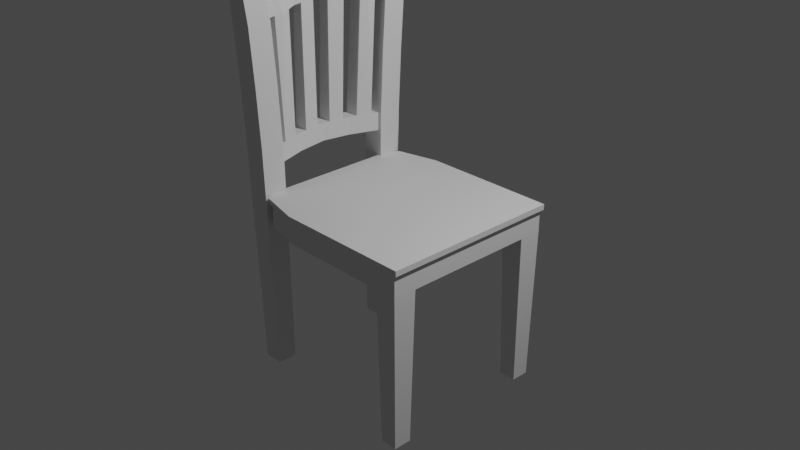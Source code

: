 # Source: fancychair.blend  (saved by Blender 3.6.13; exported with 4.5.12 LTS)
import bpy
from mathutils import Matrix  # noqa: F401  (used for matrix-valued properties, if any)

bpy.ops.wm.read_factory_settings(use_empty=True)
scene = bpy.context.scene
scene.name = 'Scene'

# ---- collections
col_collection = bpy.data.collections.new('Collection'); scene.collection.children.link(col_collection)

# ---- world
world_world = bpy.data.worlds.new('World'); scene.world = world_world
world_world.use_nodes = True; world_world.node_tree.nodes.clear()
_N = world_world.node_tree.nodes; _L = world_world.node_tree.links
n0 = _N.new('ShaderNodeOutputWorld'); n0.name = 'World Output'; n0.location = (300, 300)
n1 = _N.new('ShaderNodeBackground'); n1.name = 'Background'; n1.location = (10, 300)
n1.inputs[0].default_value = (0.05088, 0.05088, 0.05088, 1.0)
_L.new(n1.outputs[0], n0.inputs[0])
n0.is_active_output = True
world_world.color = (0.05088, 0.05088, 0.05088)
world_world.use_sun_shadow = False
world_world.sun_shadow_jitter_overblur = 0.0

# ---- cameras
cam_camera = bpy.data.cameras.new('Camera')
cam_camera.clip_end = 100.0
cam_camera.ortho_scale = 7.314

# ---- lights
light_light = bpy.data.lights.new('Light', 'POINT')
light_light.transmission_factor = 0.0
light_light.energy = 1000.0
light_light.shadow_soft_size = 0.1
light_light.shadow_maximum_resolution = 0.006
light_light.use_absolute_resolution = True

# ---- meshes
me_cube_001 = bpy.data.meshes.new('Cube.001')
me_cube_001.from_pydata([(-0.9241, 0.8929, -1.0), (-0.9241, 0.8929, 1.0), (1.0, 1.0, -1.0), (1.0, 1.0, 1.0), (-1.0, 0.7373, -1.0), (-1.0, 0.7373, 1.0), (1.0, 0.7373, -1.0), (1.0, 0.7373, 1.0), (0.7502, 1.0, -1.0), (-0.4713, 1.0, -1.0), (-0.4713, 1.0, 1.0), (0.7502, 1.0, 1.0), (-0.4713, 0.7373, 1.0), (0.7502, 0.7373, 1.0), (1.036, 1.017, -1.579), (1.036, 0.7438, -1.579), (0.7804, 0.9682, 15.3), (0.9698, 0.9682, 15.3), (0.9698, 0.7691, 15.3), (0.7804, 0.7691, 15.3), (-1.0, -0.0001717, -1.0), (-1.0, -0.0001717, 1.0), (1.0, -0.0001717, -1.0), (1.0, -0.0001717, 1.0), (-0.4927, 1.017, -1.579), (-0.9632, 0.9056, -1.579), (0.7502, -0.0001717, 1.0), (-0.4713, 0.0, 1.0), (-1.023, 1.067, -21.71), (-1.023, 0.8642, -21.71), (-1.216, 1.067, -21.71), (-1.216, 0.8642, -21.71), (-1.224, 0.8495, 15.3), (-1.015, 0.8495, 15.3), (-1.015, 0.6293, 15.3), (-1.224, 0.6293, 15.3), (-1.244, 0.9635, -11.31), (-0.9943, 0.9635, -11.31), (-1.244, 0.7007, -11.31), (-0.9943, 0.7007, -11.31), (-0.9943, 1.006, -16.56), (-1.244, 1.006, -16.56), (-1.179, 0.7446, -16.62), (-1.06, 0.7446, -16.62), (-1.01, 1.062, -20.7), (-1.229, 1.062, -20.7), (-1.171, 0.8312, -20.65), (-1.067, 0.8312, -20.65), (-1.229, 0.8322, -20.7), (-1.244, 0.7434, -16.56), (-1.01, 0.8322, -20.7), (-0.9943, 0.7434, -16.56), (-1.211, 0.6137, -20.49), (-1.208, 0.551, -16.85), (-1.089, 0.6137, -20.49), (-1.045, 0.551, -16.85), (-1.272, 0.0, -21.4), (-1.286, 0.0, -17.3), (-1.15, 0.0, -21.31), (-1.164, 0.0, -17.3), (-1.251, 0.1891, -17.24), (-1.131, 0.1891, -17.22), (-1.251, 0.1892, -21.19), (-1.131, 0.1892, -21.14), (-1.108, 0.3701, -17.07), (-1.228, 0.3701, -17.07), (-1.228, 0.4014, -20.91), (-1.118, 0.4014, -20.89), (-1.244, 0.9255, -3.999), (-1.202, 0.6628, -4.041), (-1.037, 0.6628, -4.041), (-0.9943, 0.9255, -3.999), (-0.9943, 0.9304, -5.755), (-1.244, 0.9304, -5.755), (-1.202, 0.6676, -5.712), (-1.037, 0.6676, -5.712), (-1.244, 0.6677, -5.755), (-1.244, 0.6627, -3.999), (-0.9943, 0.6677, -5.755), (-0.9943, 0.6627, -3.999), (-1.334, 0.0, -5.896), (-1.334, 0.0, -4.225), (-1.169, 0.0, -5.896), (-1.169, 0.0, -4.225), (-1.297, 0.3314, -4.133), (-1.132, 0.3314, -4.133), (-1.297, 0.3338, -5.804), (-1.132, 0.3338, -5.804), (-1.315, 0.1657, -4.179), (-1.315, 0.1669, -5.85), (-1.15, 0.1669, -5.85), (-1.15, 0.1657, -4.179), (-1.084, 0.4971, -4.087), (-1.249, 0.4971, -4.087), (-1.249, 0.5007, -5.758), (-1.084, 0.5007, -5.758), (-1.269, 0.09457, -17.27), (-1.269, 0.09459, -21.3), (-1.147, 0.09459, -21.22), (-1.147, 0.09457, -17.26), (-1.325, 0.08285, -4.202), (-1.325, 0.08345, -5.873), (-1.16, 0.08345, -5.873), (-1.16, 0.08285, -4.202), (-1.141, 0.2486, -4.156), (-1.306, 0.2486, -4.156), (-1.306, 0.2503, -5.827), (-1.141, 0.2503, -5.827), (-1.232, 0.2755, -17.16), (-1.24, 0.2904, -21.06), (-1.12, 0.2904, -21.02), (-1.112, 0.2755, -17.15), (-1.069, 0.4606, -16.96), (-1.216, 0.4606, -16.96), (-1.22, 0.5076, -20.7), (-1.107, 0.5076, -20.69), (-1.273, 0.4143, -4.11), (-1.273, 0.4172, -5.781), (-1.108, 0.4172, -5.781), (-1.108, 0.4143, -4.11), (-1.061, 0.58, -4.064), (-1.225, 0.58, -4.064), (-1.225, 0.5841, -5.735), (-1.061, 0.5841, -5.735), (-1.08, 0.7153, -20.53), (-1.199, 0.7153, -20.53), (-1.052, 0.6478, -16.74), (-1.199, 0.6478, -16.74), (-1.127, 0.2629, -11.49), (-1.141, 0.178, -11.54), (-1.154, 0.08901, -11.57), (-1.283, 0.178, -11.55), (-1.297, 0.08901, -11.57), (-1.269, 0.2629, -11.49), (-0.4927, 1.017, -1.072), (-0.9632, 0.9056, -1.072), (1.036, 0.7438, -1.072), (1.036, 1.017, -1.072), (-1.042, 0.7438, -1.072), (1.036, 0.0, -1.072), (0.7765, 1.017, -1.072), (-1.042, 0.0, -1.072), (-1.042, 0.7438, -1.579), (1.036, 0.0, -1.579), (-0.4927, 0.7438, -1.579), (0.7765, 1.017, -1.579), (0.7765, 0.7438, -1.579), (-1.042, 0.0, -1.579), (-0.4927, 0.0, -1.579), (0.7765, 0.0, -1.579), (-1.196, 1.047, -21.97), (-1.042, 1.047, -21.97), (-1.042, 0.8851, -21.97), (-1.196, 0.8851, -21.97)], [], [(4, 5, 1, 0), (8, 11, 3, 2), (10, 1, 5, 12), (8, 2, 137, 140), (2, 3, 7, 6), (20, 21, 5, 4), (4, 0, 135, 138), (20, 4, 138, 141), (11, 10, 12, 13), (3, 11, 16, 17), (0, 1, 10, 9), (9, 10, 11, 8), (17, 16, 19, 18), (11, 13, 19, 16), (13, 7, 18, 19), (7, 3, 17, 18), (13, 12, 27, 26), (7, 13, 26, 23), (0, 9, 134, 135), (2, 6, 136, 137), (6, 7, 23, 22), (9, 8, 140, 134), (12, 5, 21, 27), (71, 68, 32, 33), (68, 77, 35, 32), (77, 79, 34, 35), (79, 71, 33, 34), (51, 40, 37, 39), (49, 51, 39, 38), (41, 49, 38, 36), (40, 41, 36, 37), (44, 45, 41, 40), (45, 48, 49, 41), (125, 124, 54, 52), (50, 44, 40, 51), (29, 28, 44, 50), (30, 31, 48, 45), (28, 30, 45, 44), (46, 42, 49, 48), (43, 47, 50, 51), (42, 43, 51, 49), (99, 96, 57, 59), (124, 126, 55, 54), (118, 117, 113, 112), (127, 125, 52, 53), (56, 58, 59, 57), (96, 97, 56, 57), (97, 98, 58, 56), (98, 99, 59, 58), (110, 111, 61, 63), (109, 110, 63, 62), (108, 109, 62, 60), (55, 126, 123, 95), (112, 113, 65, 64), (113, 114, 66, 65), (114, 115, 67, 66), (115, 112, 64, 67), (78, 72, 71, 79), (103, 100, 81, 83), (73, 76, 77, 68), (72, 73, 68, 71), (37, 36, 73, 72), (36, 38, 76, 73), (38, 39, 78, 76), (39, 37, 72, 78), (74, 69, 77, 76), (70, 75, 78, 79), (69, 70, 79, 77), (75, 74, 76, 78), (80, 82, 83, 81), (100, 101, 80, 81), (101, 102, 82, 80), (102, 103, 83, 82), (118, 119, 85, 87), (117, 118, 87, 86), (116, 117, 86, 84), (119, 116, 84, 85), (107, 104, 91, 90), (128, 133, 106, 107), (105, 106, 89, 88), (104, 105, 88, 91), (120, 121, 93, 92), (121, 122, 94, 93), (130, 129, 90, 102), (123, 120, 92, 95), (63, 61, 99, 98), (62, 63, 98, 97), (60, 62, 97, 96), (123, 126, 127, 122), (90, 91, 103, 102), (128, 129, 61, 111), (88, 89, 101, 100), (91, 88, 100, 103), (85, 84, 105, 104), (84, 86, 106, 105), (86, 87, 107, 106), (87, 85, 104, 107), (64, 65, 108, 111), (65, 66, 109, 108), (66, 67, 110, 109), (67, 64, 111, 110), (54, 55, 112, 115), (52, 54, 115, 114), (53, 52, 114, 113), (112, 55, 95, 118), (92, 93, 116, 119), (93, 94, 117, 116), (130, 132, 96, 99), (95, 92, 119, 118), (75, 70, 120, 123), (74, 75, 123, 122), (69, 74, 122, 121), (70, 69, 121, 120), (42, 46, 125, 127), (43, 42, 127, 126), (47, 43, 126, 124), (46, 47, 124, 125), (113, 117, 94, 53), (53, 94, 122, 127), (131, 89, 106, 133), (132, 101, 89, 131), (96, 132, 131, 60), (60, 131, 133, 108), (102, 101, 132, 130), (107, 90, 129, 128), (99, 61, 129, 130), (111, 108, 133, 128), (136, 139, 143, 15), (134, 140, 145, 24), (138, 135, 25, 142), (140, 137, 14, 145), (137, 136, 15, 14), (141, 138, 142, 147), (6, 22, 139, 136), (145, 14, 15, 146), (25, 24, 144, 142), (24, 145, 146, 144), (144, 146, 149, 148), (142, 144, 148, 147), (146, 15, 143, 149), (135, 134, 24, 25), (47, 46, 48, 31, 29, 50), (29, 31, 153, 152), (151, 152, 153, 150), (30, 28, 151, 150), (31, 30, 150, 153), (28, 29, 152, 151)])
_uv = me_cube_001.uv_layers.new(name='UVMap')
_uv.uv.foreach_set('vector', [0.375, 0.1667, 0.625, 0.1667, 0.625, 0.25, 0.375, 0.25, 0.375, 0.4562, 0.625, 0.4562, 0.625, 0.5, 0.375, 0.5, 0.8312, 0.5, 0.875, 0.5, 0.875, 0.5833, 0.8312, 0.5833, 0.375, 0.4562, 0.375, 0.5, 0.375, 0.5, 0.375, 0.4562, 0.375, 0.5, 0.625, 0.5, 0.625, 0.5833, 0.375, 0.5833, 0.375, 0.125, 0.625, 0.125, 0.625, 0.1667, 0.375, 0.1667, 0.375, 0.1667, 0.375, 0.25, 0.375, 0.25, 0.375, 0.1667, 0.375, 0.125, 0.375, 0.1667, 0.375, 0.1667, 0.375, 0.125, 0.6688, 0.5, 0.8312, 0.5, 0.8312, 0.5833, 0.6688, 0.5833, 0.625, 0.5, 0.625, 0.4562, 0.625, 0.4562, 0.625, 0.5, 0.375, 0.25, 0.625, 0.25, 0.625, 0.2938, 0.375, 0.2938, 0.375, 0.2938, 0.625, 0.2938, 0.625, 0.4562, 0.375, 0.4562, 0.625, 0.5, 0.6688, 0.5, 0.6688, 0.5833, 0.625, 0.5833, 0.6688, 0.5, 0.6688, 0.5833, 0.6688, 0.5833, 0.6688, 0.5, 0.6688, 0.5833, 0.625, 0.5833, 0.625, 0.5833, 0.6688, 0.5833, 0.625, 0.5833, 0.625, 0.5, 0.625, 0.5, 0.625, 0.5833, 0.6688, 0.5833, 0.8312, 0.5833, 0.8312, 0.625, 0.6688, 0.625, 0.625, 0.5833, 0.6688, 0.5833, 0.6688, 0.625, 0.625, 0.625, 0.375, 0.25, 0.375, 0.2938, 0.375, 0.2938, 0.375, 0.25, 0.375, 0.5, 0.375, 0.5833, 0.375, 0.5833, 0.375, 0.5, 0.375, 0.5833, 0.625, 0.5833, 0.625, 0.625, 0.375, 0.625, 0.375, 0.2938, 0.375, 0.4562, 0.375, 0.4562, 0.375, 0.2938, 0.8312, 0.5833, 0.875, 0.5833, 0.875, 0.625, 0.8312, 0.625, 0.625, 0.5, 0.625, 0.4562, 0.625, 0.4562, 0.625, 0.5, 0.6688, 0.5, 0.6688, 0.5833, 0.6688, 0.5833, 0.6688, 0.5, 0.6688, 0.5833, 0.625, 0.5833, 0.625, 0.5833, 0.6688, 0.5833, 0.625, 0.5833, 0.625, 0.5, 0.625, 0.5, 0.625, 0.5833, 0.625, 0.5833, 0.625, 0.5, 0.625, 0.5, 0.625, 0.5833, 0.6688, 0.5833, 0.625, 0.5833, 0.625, 0.5833, 0.6688, 0.5833, 0.6688, 0.5, 0.6688, 0.5833, 0.6688, 0.5833, 0.6688, 0.5, 0.625, 0.5, 0.625, 0.4562, 0.625, 0.4562, 0.625, 0.5, 0.625, 0.5, 0.625, 0.4562, 0.625, 0.4562, 0.625, 0.5, 0.6688, 0.5, 0.6688, 0.5833, 0.6688, 0.5833, 0.6688, 0.5, 0.6573, 0.5833, 0.6365, 0.5833, 0.6365, 0.5833, 0.6573, 0.5833, 0.625, 0.5833, 0.625, 0.5, 0.625, 0.5, 0.625, 0.5833, 0.625, 0.5833, 0.625, 0.5, 0.625, 0.5, 0.625, 0.5833, 0.6688, 0.5, 0.6688, 0.5833, 0.6688, 0.5833, 0.6688, 0.5, 0.625, 0.5, 0.625, 0.4562, 0.625, 0.4562, 0.625, 0.5, 0.6573, 0.5833, 0.6573, 0.5833, 0.6688, 0.5833, 0.6688, 0.5833, 0.6365, 0.5833, 0.6365, 0.5833, 0.625, 0.5833, 0.625, 0.5833, 0.6573, 0.5833, 0.6365, 0.5833, 0.625, 0.5833, 0.6688, 0.5833, 0.6365, 0.5833, 0.6573, 0.5833, 0.6573, 0.5833, 0.6365, 0.5833, 0.6365, 0.5833, 0.6365, 0.5833, 0.6365, 0.5833, 0.6365, 0.5833, 0.6324, 0.5833, 0.6614, 0.5833, 0.0, 0.0, 0.6365, 0.5833, 0.6573, 0.5833, 0.6573, 0.5833, 0.6573, 0.5833, 0.6573, 0.5833, 0.6573, 0.5833, 0.6365, 0.5833, 0.6365, 0.5833, 0.6573, 0.5833, 0.6573, 0.5833, 0.6573, 0.5833, 0.6573, 0.5833, 0.6573, 0.5833, 0.6573, 0.5833, 0.6365, 0.5833, 0.6365, 0.5833, 0.6573, 0.5833, 0.6365, 0.5833, 0.6365, 0.5833, 0.6365, 0.5833, 0.6365, 0.5833, 0.6365, 0.5833, 0.6365, 0.5833, 0.6365, 0.5833, 0.6365, 0.5833, 0.6573, 0.5833, 0.6365, 0.5833, 0.6365, 0.5833, 0.6573, 0.5833, 0.6573, 0.5833, 0.6573, 0.5833, 0.6573, 0.5833, 0.6573, 0.5833, 0.6365, 0.5833, 0.6365, 0.5833, 0.6324, 0.5833, 0.6324, 0.5833, 0.6365, 0.5833, 0.6573, 0.5833, 0.6573, 0.5833, 0.6365, 0.5833, 0.6573, 0.5833, 0.6573, 0.5833, 0.6573, 0.5833, 0.6573, 0.5833, 0.6573, 0.5833, 0.6365, 0.5833, 0.6365, 0.5833, 0.6573, 0.5833, 0.6365, 0.5833, 0.6365, 0.5833, 0.6365, 0.5833, 0.6365, 0.5833, 0.625, 0.5833, 0.625, 0.5, 0.625, 0.5, 0.625, 0.5833, 0.6324, 0.5833, 0.6614, 0.5833, 0.6614, 0.5833, 0.6324, 0.5833, 0.6688, 0.5, 0.6688, 0.5833, 0.6688, 0.5833, 0.6688, 0.5, 0.625, 0.5, 0.625, 0.4562, 0.625, 0.4562, 0.625, 0.5, 0.625, 0.5, 0.625, 0.4562, 0.625, 0.4562, 0.625, 0.5, 0.6688, 0.5, 0.6688, 0.5833, 0.6688, 0.5833, 0.6688, 0.5, 0.6688, 0.5833, 0.625, 0.5833, 0.625, 0.5833, 0.6688, 0.5833, 0.625, 0.5833, 0.625, 0.5, 0.625, 0.5, 0.625, 0.5833, 0.6614, 0.5833, 0.6614, 0.5833, 0.6688, 0.5833, 0.6688, 0.5833, 0.6324, 0.5833, 0.6324, 0.5833, 0.625, 0.5833, 0.625, 0.5833, 0.6614, 0.5833, 0.6324, 0.5833, 0.625, 0.5833, 0.6688, 0.5833, 0.6324, 0.5833, 0.6614, 0.5833, 0.6688, 0.5833, 0.625, 0.5833, 0.6614, 0.5833, 0.6324, 0.5833, 0.6324, 0.5833, 0.6614, 0.5833, 0.6614, 0.5833, 0.6614, 0.5833, 0.6614, 0.5833, 0.6614, 0.5833, 0.6614, 0.5833, 0.6324, 0.5833, 0.6324, 0.5833, 0.6614, 0.5833, 0.6324, 0.5833, 0.6324, 0.5833, 0.6324, 0.5833, 0.6324, 0.5833, 0.6324, 0.5833, 0.6324, 0.5833, 0.6324, 0.5833, 0.6324, 0.5833, 0.6614, 0.5833, 0.6324, 0.5833, 0.6324, 0.5833, 0.6614, 0.5833, 0.6614, 0.5833, 0.6614, 0.5833, 0.6614, 0.5833, 0.6614, 0.5833, 0.6324, 0.5833, 0.6614, 0.5833, 0.6614, 0.5833, 0.6324, 0.5833, 0.6324, 0.5833, 0.6324, 0.5833, 0.6324, 0.5833, 0.6324, 0.5833, 0.6345, 0.5833, 0.3287, 0.2917, 0.0, 0.0, 0.6324, 0.5833, 0.6614, 0.5833, 0.6614, 0.5833, 0.6614, 0.5833, 0.6614, 0.5833, 0.6324, 0.5833, 0.6614, 0.5833, 0.6614, 0.5833, 0.6324, 0.5833, 0.6324, 0.5833, 0.6614, 0.5833, 0.6614, 0.5833, 0.6324, 0.5833, 0.6614, 0.5833, 0.6614, 0.5833, 0.6614, 0.5833, 0.6614, 0.5833, 0.6345, 0.5833, 0.6345, 0.5833, 0.6324, 0.5833, 0.6324, 0.5833, 0.6324, 0.5833, 0.6324, 0.5833, 0.6324, 0.5833, 0.6324, 0.5833, 0.6365, 0.5833, 0.6365, 0.5833, 0.6365, 0.5833, 0.6365, 0.5833, 0.6573, 0.5833, 0.6365, 0.5833, 0.6365, 0.5833, 0.6573, 0.5833, 0.6573, 0.5833, 0.6573, 0.5833, 0.6573, 0.5833, 0.6573, 0.5833, 0.6324, 0.5833, 0.6365, 0.5833, 0.6573, 0.5833, 0.0, 0.0, 0.6324, 0.5833, 0.6324, 0.5833, 0.6324, 0.5833, 0.6324, 0.5833, 0.6345, 0.5833, 0.6345, 0.5833, 0.6365, 0.5833, 0.6365, 0.5833, 0.6614, 0.5833, 0.6614, 0.5833, 0.6614, 0.5833, 0.6614, 0.5833, 0.6324, 0.5833, 0.6614, 0.5833, 0.6614, 0.5833, 0.6324, 0.5833, 0.6324, 0.5833, 0.6614, 0.5833, 0.6614, 0.5833, 0.6324, 0.5833, 0.6614, 0.5833, 0.6614, 0.5833, 0.6614, 0.5833, 0.6614, 0.5833, 0.6614, 0.5833, 0.6324, 0.5833, 0.6324, 0.5833, 0.6614, 0.5833, 0.6324, 0.5833, 0.6324, 0.5833, 0.6324, 0.5833, 0.6324, 0.5833, 0.6365, 0.5833, 0.6573, 0.5833, 0.6573, 0.5833, 0.6365, 0.5833, 0.6573, 0.5833, 0.6573, 0.5833, 0.6573, 0.5833, 0.6573, 0.5833, 0.6573, 0.5833, 0.6365, 0.5833, 0.6365, 0.5833, 0.6573, 0.5833, 0.6365, 0.5833, 0.6365, 0.5833, 0.6365, 0.5833, 0.6365, 0.5833, 0.6365, 0.5833, 0.6365, 0.5833, 0.6365, 0.5833, 0.6365, 0.5833, 0.6573, 0.5833, 0.6365, 0.5833, 0.6365, 0.5833, 0.6573, 0.5833, 0.6573, 0.5833, 0.6573, 0.5833, 0.6573, 0.5833, 0.6573, 0.5833, 0.6365, 0.5833, 0.6365, 0.5833, 0.6324, 0.5833, 0.6324, 0.5833, 0.6324, 0.5833, 0.6614, 0.5833, 0.6614, 0.5833, 0.6324, 0.5833, 0.6614, 0.5833, 0.6614, 0.5833, 0.6614, 0.5833, 0.6614, 0.5833, 0.6345, 0.5833, 0.3307, 0.2917, 0.0, 0.0, 0.6365, 0.5833, 0.6324, 0.5833, 0.6324, 0.5833, 0.6324, 0.5833, 0.6324, 0.5833, 0.6324, 0.5833, 0.6324, 0.5833, 0.6324, 0.5833, 0.6324, 0.5833, 0.6614, 0.5833, 0.6324, 0.5833, 0.6324, 0.5833, 0.6614, 0.5833, 0.6614, 0.5833, 0.6614, 0.5833, 0.6614, 0.5833, 0.6614, 0.5833, 0.6324, 0.5833, 0.6614, 0.5833, 0.6614, 0.5833, 0.6324, 0.5833, 0.6573, 0.5833, 0.6573, 0.5833, 0.6573, 0.5833, 0.6573, 0.5833, 0.6365, 0.5833, 0.6573, 0.5833, 0.6573, 0.5833, 0.6365, 0.5833, 0.6365, 0.5833, 0.6365, 0.5833, 0.6365, 0.5833, 0.6365, 0.5833, 0.6573, 0.5833, 0.6365, 0.5833, 0.6365, 0.5833, 0.6573, 0.5833, 0.0, 0.0, 0.6614, 0.5833, 0.6614, 0.5833, 0.6573, 0.5833, 0.6573, 0.5833, 0.6614, 0.5833, 0.6614, 0.5833, 0.6573, 0.5833, 0.6594, 0.5833, 0.6614, 0.5833, 0.6614, 0.5833, 0.6594, 0.5833, 0.3307, 0.2917, 0.6614, 0.5833, 0.6614, 0.5833, 0.6594, 0.5833, 0.0, 0.0, 0.3307, 0.2917, 0.6594, 0.5833, 0.6573, 0.5833, 0.6573, 0.5833, 0.6594, 0.5833, 0.6594, 0.5833, 0.6573, 0.5833, 0.6324, 0.5833, 0.6614, 0.5833, 0.3307, 0.2917, 0.6345, 0.5833, 0.6324, 0.5833, 0.6324, 0.5833, 0.6345, 0.5833, 0.6345, 0.5833, 0.6365, 0.5833, 0.6365, 0.5833, 0.6345, 0.5833, 0.6345, 0.5833, 0.6365, 0.5833, 0.6573, 0.5833, 0.3287, 0.2917, 0.6345, 0.5833, 0.375, 0.5833, 0.375, 0.625, 0.375, 0.625, 0.375, 0.5833, 0.375, 0.2938, 0.375, 0.4562, 0.375, 0.4562, 0.375, 0.2938, 0.375, 0.1667, 0.375, 0.25, 0.375, 0.25, 0.375, 0.1667, 0.375, 0.4562, 0.375, 0.5, 0.375, 0.5, 0.375, 0.4562, 0.375, 0.5, 0.375, 0.5833, 0.375, 0.5833, 0.375, 0.5, 0.375, 0.125, 0.375, 0.1667, 0.375, 0.1667, 0.375, 0.125, 0.375, 0.5833, 0.375, 0.625, 0.375, 0.625, 0.375, 0.5833, 0.3312, 0.5, 0.375, 0.5, 0.375, 0.5833, 0.3312, 0.5833, 0.125, 0.5, 0.1688, 0.5, 0.1688, 0.5833, 0.125, 0.5833, 0.1688, 0.5, 0.3312, 0.5, 0.3312, 0.5833, 0.1688, 0.5833, 0.1688, 0.5833, 0.3312, 0.5833, 0.3312, 0.625, 0.1688, 0.625, 0.125, 0.5833, 0.1688, 0.5833, 0.1688, 0.625, 0.125, 0.625, 0.3312, 0.5833, 0.375, 0.5833, 0.375, 0.625, 0.3312, 0.625, 0.375, 0.25, 0.375, 0.2938, 0.375, 0.2938, 0.375, 0.25, 0.6365, 0.5833, 0.6573, 0.5833, 0.6688, 0.5833, 0.6688, 0.5833, 0.625, 0.5833, 0.625, 0.5833, 0.625, 0.5833, 0.6688, 0.5833, 0.6688, 0.5833, 0.625, 0.5833, 0.625, 0.5, 0.625, 0.5833, 0.6688, 0.5833, 0.6688, 0.5, 0.625, 0.4562, 0.625, 0.5, 0.625, 0.5, 0.625, 0.4562, 0.6688, 0.5833, 0.6688, 0.5, 0.6688, 0.5, 0.6688, 0.5833, 0.625, 0.5, 0.625, 0.5833, 0.625, 0.5833, 0.625, 0.5])
me_cube_001.update()

# ---- objects
ob_light = bpy.data.objects.new('Light', light_light)
ob_camera = bpy.data.objects.new('Camera', cam_camera)
ob_empty = bpy.data.objects.new('Empty', None)
ob_cube = bpy.data.objects.new('Cube', me_cube_001)

# ---- transforms, parenting, visibility, modifiers, constraints
ob_light.location = (4.076, 1.005, 5.904)
ob_light.rotation_euler = (0.6503, 0.05522, 1.866)
ob_light.lock_rotations_4d = False
ob_light.empty_display_type = 'ARROWS'
ob_light.color = (0.0, 0.0, 0.0, 0.0)
ob_light.lineart.crease_threshold = 0.0
ob_camera.location = (7.359, -6.926, 4.958)
ob_camera.rotation_euler = (1.109, 0.0, 0.8149)
ob_camera.lock_rotations_4d = False
ob_camera.empty_display_type = 'ARROWS'
ob_camera.color = (0.0, 0.0, 0.0, 0.0)
ob_camera.display_type = 'WIRE'
ob_camera.lineart.crease_threshold = 0.0
ob_empty.location = (-7.616e-16, 3.43, 1.483)
ob_empty.rotation_euler = (1.571, -0.0, 1.571)
ob_empty.empty_display_type = 'IMAGE'
ob_empty.empty_display_size = 5.0
ob_cube.location = (0.0, 0.0, 0.0)
ob_cube.scale = (1.0, 1.0, -0.1199)
_m = ob_cube.modifiers.new('Mirror', 'MIRROR')
_m.use_axis = (False, True, False)
_m.use_clip = True

# ---- collection membership
col_collection.objects.link(ob_light)
col_collection.objects.link(ob_camera)
col_collection.objects.link(ob_empty)
col_collection.objects.link(ob_cube)

# ---- scene / render settings (as saved in the file)
scene.camera = ob_camera
scene.frame_start = 1; scene.frame_end = 250; scene.frame_set(1)
scene.render.engine = 'BLENDER_EEVEE_NEXT'
scene.cycles.sampling_pattern = 'TABULATED_SOBOL'
scene.view_settings.view_transform = 'Filmic'
bpy.context.view_layer.update()
